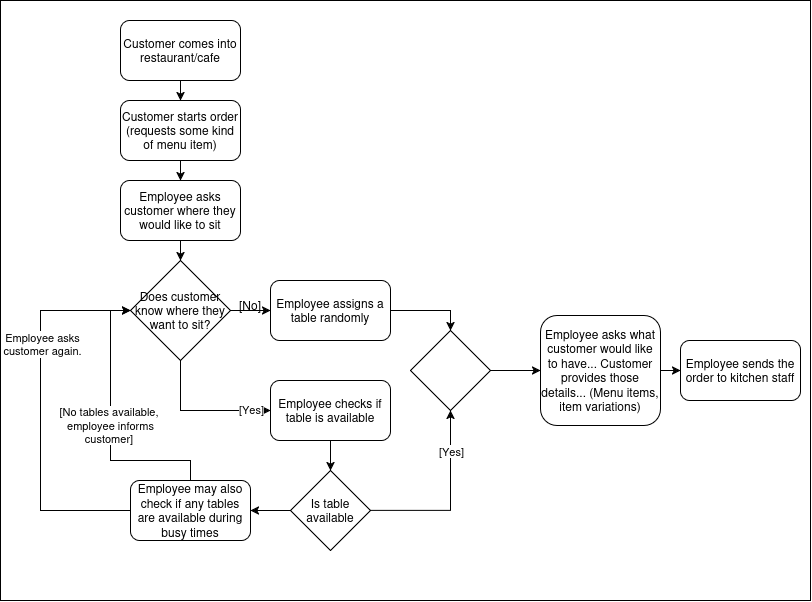

The diagram above was exported from draw.io. Its source (the exported page's mxGraphModel, read from the mxfile embedded in the PNG):
<mxGraphModel dx="2037" dy="1230" grid="1" gridSize="10" guides="1" tooltips="1" connect="1" arrows="1" fold="1" page="1" pageScale="1" pageWidth="850" pageHeight="1100" math="0" shadow="0">
  <root>
    <mxCell id="0" />
    <mxCell id="1" parent="0" />
    <mxCell id="2" value="" style="group" vertex="1" connectable="0" parent="1">
      <mxGeometry x="70" y="180" width="810" height="600" as="geometry" />
    </mxCell>
    <mxCell id="3" value="" style="rounded=0;whiteSpace=wrap;html=1;" vertex="1" parent="2">
      <mxGeometry width="810" height="600" as="geometry" />
    </mxCell>
    <mxCell id="4" style="edgeStyle=orthogonalEdgeStyle;rounded=0;orthogonalLoop=1;jettySize=auto;html=1;exitX=0.5;exitY=1;exitDx=0;exitDy=0;entryX=0.5;entryY=0;entryDx=0;entryDy=0;" edge="1" parent="2" source="5" target="7">
      <mxGeometry relative="1" as="geometry" />
    </mxCell>
    <mxCell id="5" value="Customer comes into restaurant/cafe" style="rounded=1;whiteSpace=wrap;html=1;" vertex="1" parent="2">
      <mxGeometry x="120" y="20" width="120" height="60" as="geometry" />
    </mxCell>
    <mxCell id="6" style="edgeStyle=orthogonalEdgeStyle;rounded=0;orthogonalLoop=1;jettySize=auto;html=1;exitX=0.5;exitY=1;exitDx=0;exitDy=0;entryX=0.5;entryY=0;entryDx=0;entryDy=0;" edge="1" parent="2" source="7" target="9">
      <mxGeometry relative="1" as="geometry" />
    </mxCell>
    <mxCell id="7" value="Customer starts order (requests some kind of menu item)" style="rounded=1;whiteSpace=wrap;html=1;" vertex="1" parent="2">
      <mxGeometry x="120" y="100" width="120" height="60" as="geometry" />
    </mxCell>
    <mxCell id="8" style="edgeStyle=orthogonalEdgeStyle;rounded=0;orthogonalLoop=1;jettySize=auto;html=1;exitX=0.5;exitY=1;exitDx=0;exitDy=0;entryX=0.5;entryY=0;entryDx=0;entryDy=0;" edge="1" parent="2" source="9" target="13">
      <mxGeometry relative="1" as="geometry" />
    </mxCell>
    <mxCell id="9" value="Employee asks customer where they would like to sit" style="rounded=1;whiteSpace=wrap;html=1;" vertex="1" parent="2">
      <mxGeometry x="120" y="180" width="120" height="60" as="geometry" />
    </mxCell>
    <mxCell id="10" style="edgeStyle=orthogonalEdgeStyle;rounded=0;orthogonalLoop=1;jettySize=auto;html=1;exitX=1;exitY=0.5;exitDx=0;exitDy=0;entryX=0;entryY=0.5;entryDx=0;entryDy=0;" edge="1" parent="2" source="13" target="15">
      <mxGeometry relative="1" as="geometry" />
    </mxCell>
    <mxCell id="11" style="edgeStyle=orthogonalEdgeStyle;rounded=0;orthogonalLoop=1;jettySize=auto;html=1;exitX=0.5;exitY=1;exitDx=0;exitDy=0;entryX=0;entryY=0.5;entryDx=0;entryDy=0;" edge="1" parent="2" source="13" target="18">
      <mxGeometry relative="1" as="geometry" />
    </mxCell>
    <mxCell id="12" value="[Yes]" style="edgeLabel;html=1;align=center;verticalAlign=middle;resizable=0;points=[];" vertex="1" connectable="0" parent="11">
      <mxGeometry x="0.7082" y="2" relative="1" as="geometry">
        <mxPoint as="offset" />
      </mxGeometry>
    </mxCell>
    <mxCell id="13" value="Does customer know where they want to sit?" style="rhombus;whiteSpace=wrap;html=1;" vertex="1" parent="2">
      <mxGeometry x="130" y="260" width="100" height="100" as="geometry" />
    </mxCell>
    <mxCell id="14" style="edgeStyle=orthogonalEdgeStyle;rounded=0;orthogonalLoop=1;jettySize=auto;html=1;exitX=1;exitY=0.5;exitDx=0;exitDy=0;entryX=0.5;entryY=0;entryDx=0;entryDy=0;" edge="1" parent="2" source="15" target="24">
      <mxGeometry relative="1" as="geometry" />
    </mxCell>
    <mxCell id="15" value="Employee assigns a table randomly" style="rounded=1;whiteSpace=wrap;html=1;" vertex="1" parent="2">
      <mxGeometry x="270" y="280" width="120" height="60" as="geometry" />
    </mxCell>
    <mxCell id="16" value="[No]" style="text;html=1;whiteSpace=wrap;strokeColor=none;fillColor=none;align=center;verticalAlign=middle;rounded=0;" vertex="1" parent="2">
      <mxGeometry x="220" y="290" width="60" height="30" as="geometry" />
    </mxCell>
    <mxCell id="17" style="edgeStyle=orthogonalEdgeStyle;rounded=0;orthogonalLoop=1;jettySize=auto;html=1;exitX=0.5;exitY=1;exitDx=0;exitDy=0;entryX=0.5;entryY=0;entryDx=0;entryDy=0;" edge="1" parent="2" source="18" target="22">
      <mxGeometry relative="1" as="geometry" />
    </mxCell>
    <mxCell id="18" value="Employee checks if table is available" style="rounded=1;whiteSpace=wrap;html=1;" vertex="1" parent="2">
      <mxGeometry x="270" y="380" width="120" height="60" as="geometry" />
    </mxCell>
    <mxCell id="19" style="edgeStyle=orthogonalEdgeStyle;rounded=0;orthogonalLoop=1;jettySize=auto;html=1;exitX=1;exitY=0.5;exitDx=0;exitDy=0;entryX=0.5;entryY=1;entryDx=0;entryDy=0;" edge="1" parent="2" source="22" target="24">
      <mxGeometry relative="1" as="geometry" />
    </mxCell>
    <mxCell id="20" value="[Yes]" style="edgeLabel;html=1;align=center;verticalAlign=middle;resizable=0;points=[];" vertex="1" connectable="0" parent="19">
      <mxGeometry x="0.5611" relative="1" as="geometry">
        <mxPoint as="offset" />
      </mxGeometry>
    </mxCell>
    <mxCell id="21" style="edgeStyle=orthogonalEdgeStyle;rounded=0;orthogonalLoop=1;jettySize=auto;html=1;exitX=0;exitY=0.5;exitDx=0;exitDy=0;entryX=1;entryY=0.5;entryDx=0;entryDy=0;" edge="1" parent="2" source="22" target="32">
      <mxGeometry relative="1" as="geometry" />
    </mxCell>
    <mxCell id="22" value="Is table available" style="rhombus;whiteSpace=wrap;html=1;" vertex="1" parent="2">
      <mxGeometry x="290" y="470" width="80" height="80" as="geometry" />
    </mxCell>
    <mxCell id="23" style="edgeStyle=orthogonalEdgeStyle;rounded=0;orthogonalLoop=1;jettySize=auto;html=1;exitX=1;exitY=0.5;exitDx=0;exitDy=0;entryX=0;entryY=0.5;entryDx=0;entryDy=0;" edge="1" parent="2" source="24" target="26">
      <mxGeometry relative="1" as="geometry" />
    </mxCell>
    <mxCell id="24" value="" style="rhombus;whiteSpace=wrap;html=1;" vertex="1" parent="2">
      <mxGeometry x="410" y="330" width="80" height="80" as="geometry" />
    </mxCell>
    <mxCell id="25" style="edgeStyle=orthogonalEdgeStyle;rounded=0;orthogonalLoop=1;jettySize=auto;html=1;exitX=1;exitY=0.5;exitDx=0;exitDy=0;entryX=0;entryY=0.5;entryDx=0;entryDy=0;" edge="1" parent="2" source="26" target="27">
      <mxGeometry relative="1" as="geometry" />
    </mxCell>
    <mxCell id="26" value="Employee asks what customer would like to have... Customer provides those details... (Menu items, item variations)" style="rounded=1;whiteSpace=wrap;html=1;" vertex="1" parent="2">
      <mxGeometry x="540" y="315" width="120" height="110" as="geometry" />
    </mxCell>
    <mxCell id="27" value="Employee sends the order to kitchen staff" style="rounded=1;whiteSpace=wrap;html=1;" vertex="1" parent="2">
      <mxGeometry x="680" y="340" width="120" height="60" as="geometry" />
    </mxCell>
    <mxCell id="28" style="edgeStyle=orthogonalEdgeStyle;rounded=0;orthogonalLoop=1;jettySize=auto;html=1;exitX=0;exitY=0.5;exitDx=0;exitDy=0;entryX=0;entryY=0.5;entryDx=0;entryDy=0;" edge="1" parent="2" source="32" target="13">
      <mxGeometry relative="1" as="geometry">
        <Array as="points">
          <mxPoint x="40" y="510" />
          <mxPoint x="40" y="310" />
        </Array>
      </mxGeometry>
    </mxCell>
    <mxCell id="29" value="&lt;div&gt;Employee asks&lt;/div&gt;&lt;div&gt;customer again.&lt;/div&gt;" style="edgeLabel;html=1;align=center;verticalAlign=middle;resizable=0;points=[];" vertex="1" connectable="0" parent="28">
      <mxGeometry x="0.3523" y="-1" relative="1" as="geometry">
        <mxPoint as="offset" />
      </mxGeometry>
    </mxCell>
    <mxCell id="30" style="edgeStyle=orthogonalEdgeStyle;rounded=0;orthogonalLoop=1;jettySize=auto;html=1;exitX=0.5;exitY=0;exitDx=0;exitDy=0;" edge="1" parent="2" source="32">
      <mxGeometry relative="1" as="geometry">
        <mxPoint x="130" y="310" as="targetPoint" />
        <Array as="points">
          <mxPoint x="190" y="460" />
          <mxPoint x="110" y="460" />
          <mxPoint x="110" y="310" />
        </Array>
      </mxGeometry>
    </mxCell>
    <mxCell id="31" value="&lt;div&gt;[No tables available,&amp;nbsp;&lt;/div&gt;&lt;div&gt;employee informs&lt;/div&gt;&lt;div&gt;customer]&amp;nbsp;&lt;/div&gt;" style="edgeLabel;html=1;align=center;verticalAlign=middle;resizable=0;points=[];" vertex="1" connectable="0" parent="30">
      <mxGeometry x="0.007" y="1" relative="1" as="geometry">
        <mxPoint as="offset" />
      </mxGeometry>
    </mxCell>
    <mxCell id="32" value="Employee may also check if any tables are available during busy times" style="rounded=1;whiteSpace=wrap;html=1;" vertex="1" parent="2">
      <mxGeometry x="130" y="480" width="120" height="60" as="geometry" />
    </mxCell>
  </root>
</mxGraphModel>